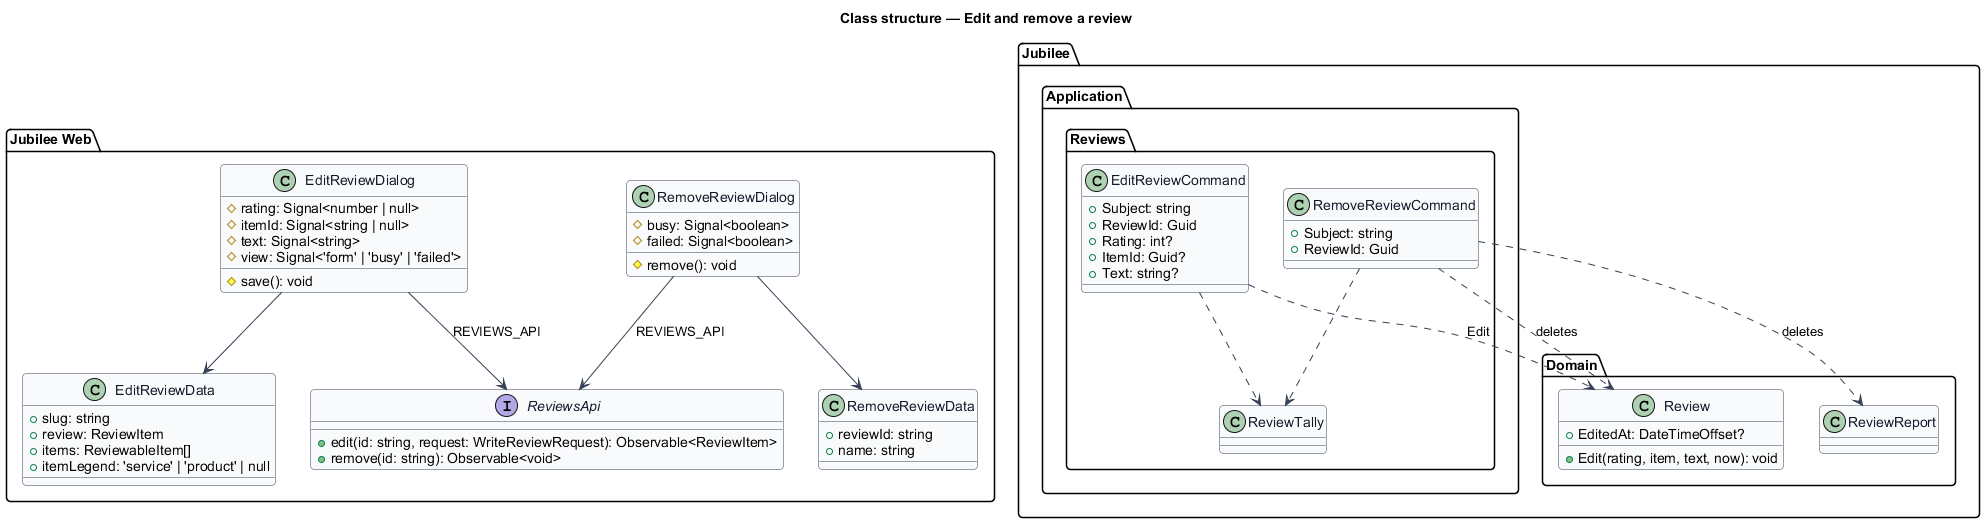

The diagram above was rendered by PlantUML. Its source (embedded in the PNG):
@startuml
' --- shared skin header ---
skinparam backgroundColor #FFFFFF
skinparam shadowing false
skinparam roundcorner 8
skinparam defaultFontName Arial
skinparam ArrowColor #344054
skinparam class {
  BorderColor #344054
  FontColor #101828
  BackgroundColor #F9FAFB
}
' --------------------------
title Class structure — Edit and remove a review

package "Jubilee Web" {
  interface ReviewsApi {
    +edit(id: string, request: WriteReviewRequest): Observable<ReviewItem>
    +remove(id: string): Observable<void>
  }
  class EditReviewDialog {
    #rating: Signal<number | null>
    #itemId: Signal<string | null>
    #text: Signal<string>
    #view: Signal<'form' | 'busy' | 'failed'>
    #save(): void
  }
  class EditReviewData {
    +slug: string
    +review: ReviewItem
    +items: ReviewableItem[]
    +itemLegend: 'service' | 'product' | null
  }
  class RemoveReviewDialog {
    #busy: Signal<boolean>
    #failed: Signal<boolean>
    #remove(): void
  }
  class RemoveReviewData {
    +reviewId: string
    +name: string
  }
}

package "Jubilee.Application.Reviews" {
  class EditReviewCommand {
    +Subject: string
    +ReviewId: Guid
    +Rating: int?
    +ItemId: Guid?
    +Text: string?
  }
  class RemoveReviewCommand {
    +Subject: string
    +ReviewId: Guid
  }
  class ReviewTally
}

package "Jubilee.Domain" {
  class Review {
    +EditedAt: DateTimeOffset?
    +Edit(rating, item, text, now): void
  }
  class ReviewReport
}

EditReviewDialog --> EditReviewData
EditReviewDialog --> ReviewsApi : REVIEWS_API
RemoveReviewDialog --> RemoveReviewData
RemoveReviewDialog --> ReviewsApi : REVIEWS_API
EditReviewCommand ..> Review : Edit
EditReviewCommand ..> ReviewTally
RemoveReviewCommand ..> Review : deletes
RemoveReviewCommand ..> ReviewReport : deletes
RemoveReviewCommand ..> ReviewTally
@enduml